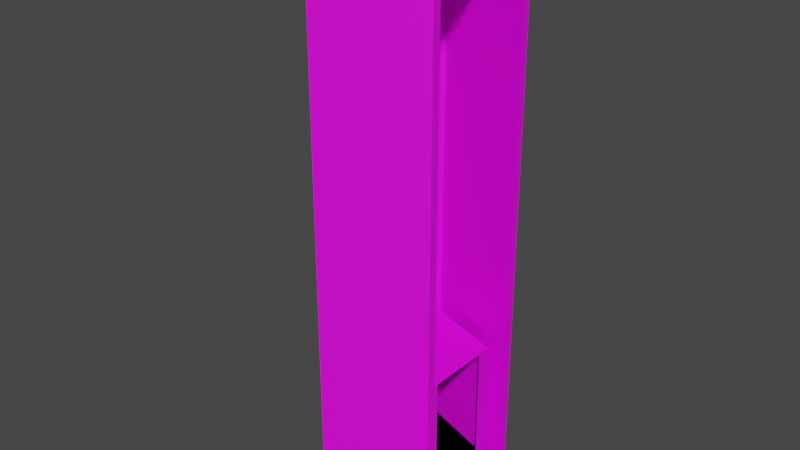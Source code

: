 # Source: elevator_shaft-01.blend  (saved by Blender 3.0.42; exported with 4.5.12 LTS)
import bpy
from mathutils import Matrix  # noqa: F401  (used for matrix-valued properties, if any)

bpy.ops.wm.read_factory_settings(use_empty=True)
scene = bpy.context.scene
scene.name = 'Scene'

# ---- collections
col_car = bpy.data.collections.new('car'); scene.collection.children.link(col_car)
col_collision_mesh = bpy.data.collections.new('collision_mesh'); scene.collection.children.link(col_collision_mesh)
col_shaft = bpy.data.collections.new('shaft'); scene.collection.children.link(col_shaft)

# ---- images (referenced by path relative to the original .blend; pixels are not part of the script)
import os
ASSET_DIR = os.environ.get("B2B_ASSET_DIR", "")  # directory of the original .blend (textures are referenced by path, not embedded)
HERE = os.path.dirname(os.path.abspath(__file__))  # packed textures are extracted next to this script under _unpacked/

def load_image(name, relpath, width, height, colorspace="sRGB"):
    """Load a texture the original file referenced (path relative to the .blend, or extracted next to this script)."""
    p = next((c for c in (os.path.join(HERE, relpath), os.path.join(ASSET_DIR, relpath)) if relpath and os.path.exists(c)), "")
    if p:
        img = bpy.data.images.load(p, check_existing=True)
        img.name = name
    else:  # same state as the original file: an image datablock whose file is absent (Cycles renders it pink)
        img = bpy.data.images.new(name, width, height)
        img.source = "FILE"
        img.filepath = "//" + (relpath or name)
    img.colorspace_settings.name = colorspace
    return img
img_entities_texture_01_png = load_image('entities_texture-01.png', 'entities_texture-01.png', 1024, 1024, 'sRGB')

# ---- materials (node trees are filled in below, after node groups)
mat_primary_texture = bpy.data.materials.new('primary_texture')
mat_primary_texture.use_transparent_shadow = False

# ---- material node trees
mat_primary_texture.use_nodes = True; mat_primary_texture.node_tree.nodes.clear()
_N = mat_primary_texture.node_tree.nodes; _L = mat_primary_texture.node_tree.links
n0 = _N.new('ShaderNodeBsdfPrincipled'); n0.name = 'Principled BSDF'; n0.location = (10, 300)
n0.distribution = 'GGX'
n0.subsurface_method = 'RANDOM_WALK_SKIN'
n0.inputs[3].default_value = 1.45
n0.inputs[27].default_value = (0.0, 0.0, 0.0, 1.0)
n0.inputs[28].default_value = 1.0
n1 = _N.new('ShaderNodeOutputMaterial'); n1.name = 'Material Output'; n1.location = (300, 300)
n2 = _N.new('ShaderNodeTexImage'); n2.name = 'Image Texture'; n2.location = (-280, 248)
n2.image = img_entities_texture_01_png
_L.new(n0.outputs[0], n1.inputs[0])
_L.new(n2.outputs[0], n0.inputs[0])
n1.is_active_output = True

# ---- world
world_world = bpy.data.worlds.new('World'); scene.world = world_world
world_world.use_nodes = True; world_world.node_tree.nodes.clear()
_N = world_world.node_tree.nodes; _L = world_world.node_tree.links
n0 = _N.new('ShaderNodeOutputWorld'); n0.name = 'World Output'; n0.location = (300, 300)
n1 = _N.new('ShaderNodeBackground'); n1.name = 'Background'; n1.location = (10, 300)
n1.inputs[0].default_value = (0.05088, 0.05088, 0.05088, 1.0)
_L.new(n1.outputs[0], n0.inputs[0])
n0.is_active_output = True
world_world.color = (0.05088, 0.05088, 0.05088)
world_world.use_sun_shadow = False
world_world.sun_shadow_jitter_overblur = 0.0

# ---- meshes
me_plane_001 = bpy.data.meshes.new('Plane.001')
me_plane_001.from_pydata([(-0.4583, -0.5, -1.49e-08), (1.0, -0.5, 0.0), (-0.4583, 0.5, -1.49e-08), (1.0, 0.5, 0.0), (-0.4583, 0.3333, -1.49e-08), (-0.4583, -0.3333, -1.49e-08), (-0.2917, -0.5, -1.49e-08), (0.8333, -0.5, 0.0), (1.0, -0.3333, 0.0), (1.0, 0.3333, 0.0), (0.8333, 0.5, 0.0), (-0.2917, 0.5, -1.49e-08), (-0.2917, -0.3333, -1.49e-08), (-0.2917, 0.3333, -1.49e-08), (0.8333, -0.3333, 0.0), (0.8333, 0.3333, 0.0), (-0.4583, -0.5, -0.2), (1.0, -0.5, -0.2), (-0.4583, 0.5, -0.2), (1.0, 0.5, -0.2), (-0.4583, 0.3333, -0.2), (-0.4583, -0.3333, -0.2), (-0.2917, -0.5, -0.2), (0.8333, -0.5, -0.2), (1.0, -0.3333, -0.2), (1.0, 0.3333, -0.2), (0.8333, 0.5, -0.2), (-0.2917, 0.5, -0.2), (-0.4583, 0.3333, -1.49e-08), (-0.4583, -0.3333, -1.49e-08), (-0.2917, -0.3333, -1.49e-08), (-0.2917, 0.3333, -1.49e-08), (-0.4583, -0.5, -1.49e-08), (-0.4583, -0.3333, -1.49e-08), (-0.2917, -0.5, -1.49e-08), (-0.2917, -0.3333, -1.49e-08)], [], [(15, 9, 3, 10), (4, 13, 11, 2), (13, 15, 10, 11), (32, 34, 35, 33), (6, 7, 14, 12), (12, 14, 15, 13), (7, 1, 8, 14), (14, 8, 9, 15), (0, 5, 21, 16), (7, 6, 22, 23), (4, 2, 18, 20), (11, 10, 26, 27), (1, 7, 23, 17), (8, 1, 17, 24), (5, 4, 20, 21), (3, 9, 25, 19), (9, 8, 24, 25), (6, 0, 16, 22), (2, 11, 27, 18), (10, 3, 19, 26), (29, 30, 31, 28)])
_uv = me_plane_001.uv_layers.new(name='UVMap')
_uv.uv.foreach_set('vector', [0.6, 0.825, 0.6, 0.8125, 0.6125, 0.8125, 0.6125, 0.825, 0.4437, 0.85, 0.4437, 0.8375, 0.4563, 0.8375, 0.4563, 0.85, 0.5438, 0.8391, 0.6188, 0.8391, 0.6187, 0.8484, 0.5437, 0.8484, 0.9125, 0.8375, 0.9125, 0.825, 0.925, 0.825, 0.925, 0.8375, 0.4875, 0.85, 0.425, 0.85, 0.425, 0.8375, 0.4875, 0.8375, 0.4406, 0.8906, 0.4094, 0.8906, 0.4094, 0.8641, 0.4406, 0.8641, 0.4125, 0.85, 0.4, 0.85, 0.4, 0.8375, 0.4125, 0.8375, 0.4062, 0.8281, 0.4062, 0.8219, 0.4438, 0.8219, 0.4437, 0.8281, 0.4, 0.9, 0.4042, 0.9, 0.4042, 0.9, 0.4, 0.9, 0.4562, 0.8094, 0.4938, 0.8094, 0.4938, 0.8031, 0.4562, 0.8031, 0.4458, 0.9, 0.45, 0.9, 0.45, 0.9, 0.4458, 0.9, 0.4938, 0.8094, 0.4562, 0.8094, 0.4562, 0.8031, 0.4938, 0.8031, 0.4125, 0.85, 0.4, 0.85, 0.4, 0.8375, 0.4125, 0.8375, 0.4042, 0.85, 0.4, 0.85, 0.4, 0.85, 0.4042, 0.85, 0.4042, 0.9, 0.4458, 0.9, 0.4458, 0.9, 0.4042, 0.9, 0.45, 0.85, 0.4458, 0.85, 0.4458, 0.85, 0.45, 0.85, 0.4458, 0.85, 0.4042, 0.85, 0.4042, 0.85, 0.4458, 0.85, 0.4, 0.85, 0.4125, 0.85, 0.4125, 0.8375, 0.4, 0.8375, 0.4375, 0.85, 0.45, 0.85, 0.45, 0.8375, 0.4375, 0.8375, 0.5, 0.85, 0.5, 0.8375, 0.4875, 0.8375, 0.4875, 0.85, 0.4563, 0.8469, 0.4563, 0.8406, 0.4937, 0.8406, 0.4937, 0.8469])
me_plane_001.materials.append(mat_primary_texture)
me_plane_001.use_remesh_fix_poles = True
me_plane_001.use_remesh_preserve_attributes = False
me_plane_001.update()
me_plane_004 = bpy.data.meshes.new('Plane.004')
me_plane_004.from_pydata([(-0.75, -0.496, -1.375), (1.25, -0.496, -1.375), (-0.75, -0.496, -1.125), (1.25, -0.496, -1.125), (-0.6378, -0.496, -1.375), (-0.6378, -0.496, -1.125), (-0.75, 0.496, -1.375), (-0.75, 0.496, -1.125), (-0.6378, 0.496, -1.375), (1.25, 0.496, -1.375), (1.25, 0.496, -1.125), (-0.6378, 0.496, -1.125)], [], [(6, 0, 2, 7), (4, 1, 3, 5), (0, 4, 5, 2), (4, 8, 9, 1), (5, 3, 10, 11), (1, 9, 10, 3), (2, 5, 11, 7), (0, 6, 8, 4), (8, 11, 10, 9), (11, 8, 6, 7)])
_uv = me_plane_004.uv_layers.new(name='UVMap')
_uv.uv.foreach_set('vector', [0.2436, 0.371, 0.2436, 0.3587, 0.2436, 0.3587, 0.2436, 0.371, 0.6811, 0.0, 1.625, 0.0, 1.625, 0.0, 0.6811, 0.0, 0.625, 0.0, 0.6811, 0.0, 0.6811, 0.0, 0.625, 0.0, 0.2518, 0.3656, 0.2854, 0.3656, 0.2854, 0.319, 0.2518, 0.319, 0.1901, 0.3657, 0.1901, 0.3193, 0.2223, 0.3193, 0.2223, 0.3657, 1.0, -0.1563, 1.0, 0.3397, 1.0, 0.3397, 1.0, -0.1562, 0.1901, 0.3684, 0.1901, 0.3657, 0.2223, 0.3657, 0.2223, 0.3684, 0.2518, 0.3684, 0.2854, 0.3684, 0.2854, 0.3656, 0.2518, 0.3656, 0.4219, 0.3709, 0.4156, 0.3709, 0.4156, 0.3459, 0.4219, 0.3459, 0.4937, 0.3928, 0.5062, 0.3928, 0.5062, 0.3991, 0.4937, 0.3991])
me_plane_004.materials.append(mat_primary_texture)
me_plane_004.use_remesh_fix_poles = True
me_plane_004.use_remesh_preserve_attributes = False
me_plane_004.update()
me_circle_001 = bpy.data.meshes.new('Circle.001')
me_circle_001.from_pydata([(0.0, 2.0, 0.0), (-1.902, 0.618, 0.0), (-1.176, -1.618, 0.0), (1.176, -1.618, 0.0), (1.902, 0.618, 0.0), (0.0, 2.0, 3.24), (-1.902, 0.618, 3.24), (-1.176, -1.618, 3.24), (1.176, -1.618, 3.24), (1.902, 0.618, 3.24), (0.3919, -1.618, 0.0), (-0.3919, -1.618, 0.0), (0.3919, -1.618, 3.24), (-0.3919, -1.618, 3.24), (1.66, -0.1273, 0.0), (1.418, -0.8727, 0.0), (1.66, -0.1273, 3.24), (1.418, -0.8727, 3.24), (0.634, 1.539, 0.0), (1.268, 1.079, 0.0), (0.634, 1.539, 3.24), (1.268, 1.079, 3.24), (-1.268, 1.079, 0.0), (-0.634, 1.539, 0.0), (-1.268, 1.079, 3.24), (-0.634, 1.539, 3.24), (-1.418, -0.8727, 0.0), (-1.66, -0.1273, 0.0), (-1.418, -0.8727, 3.24), (-1.66, -0.1273, 3.24), (1.176, -1.618, 0.0), (1.176, -1.618, 3.24), (1.293, -1.258, 0.0), (1.293, -1.258, 3.24), (1.176, -1.618, 0.0), (1.176, -1.618, 3.24), (0.8099, -1.62, 0.0), (0.8099, -1.62, 3.24), (-1.176, -1.618, 0.0), (-1.176, -1.618, 3.24), (-0.8099, -1.618, 0.0), (-0.8099, -1.618, 3.24), (1.902, 0.618, 0.0), (1.902, 0.618, 3.24), (1.66, -0.1273, 0.0), (1.66, -0.1273, 3.24), (1.902, 0.618, 0.0), (1.902, 0.618, 3.24), (1.268, 1.079, 0.0), (1.268, 1.079, 3.24), (0.0, 2.0, 0.0), (0.0, 2.0, 3.24), (0.634, 1.539, 0.0), (0.634, 1.539, 3.24), (0.0, 2.0, 0.0), (0.0, 2.0, 3.24), (-0.634, 1.539, 0.0), (-0.634, 1.539, 3.24), (-1.902, 0.618, 0.0), (-1.902, 0.618, 3.24), (-1.268, 1.079, 0.0), (-1.268, 1.079, 3.24), (-1.902, 0.618, 0.0), (-1.902, 0.618, 3.24), (-1.785, 0.2578, 0.0), (-1.785, 0.2578, 3.24), (-1.176, -1.618, 0.0), (-1.176, -1.618, 3.24), (-1.293, -1.258, 0.0), (-1.293, -1.258, 3.24)], [], [(1, 27, 26, 2, 11, 10, 3, 15, 14, 4, 19, 18, 0, 23, 22), (6, 24, 25, 5, 20, 21, 9, 16, 17, 8, 12, 13, 7, 28, 29), (46, 47, 49, 48), (54, 55, 57, 56), (38, 39, 41, 40), (62, 63, 65, 64), (44, 45, 43, 42), (36, 37, 35, 34), (52, 53, 51, 50), (60, 61, 59, 58), (30, 31, 33, 32), (68, 69, 67, 66)])
_uv = me_circle_001.uv_layers.new(name='UVMap')
_uv.uv.foreach_set('vector', [0.4691, 0.4906, 0.4794, 0.4873, 0.4897, 0.4839, 0.5, 0.4806, 0.5, 0.4698, 0.5, 0.4589, 0.5, 0.4481, 0.4897, 0.4447, 0.4794, 0.4414, 0.4691, 0.4381, 0.4627, 0.4468, 0.4564, 0.4556, 0.45, 0.4643, 0.4564, 0.4731, 0.4627, 0.4819, 0.55, 0.4481, 0.5397, 0.4447, 0.5294, 0.4414, 0.5191, 0.4381, 0.5127, 0.4468, 0.5064, 0.4556, 0.5, 0.4643, 0.5064, 0.4731, 0.5127, 0.4819, 0.5191, 0.4906, 0.5294, 0.4873, 0.5397, 0.4839, 0.55, 0.4806, 0.55, 0.4698, 0.55, 0.4589, 0.4825, 0.4906, 0.4825, 0.5354, 0.4933, 0.5354, 0.4933, 0.4906, 0.4717, 0.4906, 0.4717, 0.5354, 0.4825, 0.5354, 0.4825, 0.4906, 0.5249, 0.4906, 0.5249, 0.5354, 0.53, 0.5354, 0.53, 0.4906, 0.5146, 0.4906, 0.5146, 0.5354, 0.5199, 0.5354, 0.5199, 0.4906, 0.45, 0.4906, 0.45, 0.5354, 0.4608, 0.5354, 0.4608, 0.4906, 0.5199, 0.4906, 0.5199, 0.5354, 0.5249, 0.5354, 0.5249, 0.4906, 0.4933, 0.4906, 0.4933, 0.5354, 0.5042, 0.5354, 0.5042, 0.4906, 0.4608, 0.4906, 0.4608, 0.5354, 0.4717, 0.5354, 0.4717, 0.4906, 0.5094, 0.4906, 0.5094, 0.5354, 0.5146, 0.5354, 0.5146, 0.4906, 0.5042, 0.4906, 0.5042, 0.5354, 0.5094, 0.5354, 0.5094, 0.4906])
me_circle_001.materials.append(mat_primary_texture)
me_circle_001.use_remesh_fix_poles = True
me_circle_001.use_remesh_preserve_attributes = False
me_circle_001.update()
me_circle_006 = bpy.data.meshes.new('Circle.006')
me_circle_006.from_pydata([(0.0, 2.0, 0.0), (-1.902, 0.618, 0.0), (-1.176, -1.618, 0.0), (1.176, -1.618, 0.0), (1.902, 0.618, 0.0), (0.0, 2.0, 2.43), (-1.902, 0.618, 2.43), (-1.176, -1.618, 2.43), (1.176, -1.618, 2.43), (1.902, 0.618, 2.43)], [], [(1, 2, 3, 4, 0), (0, 5, 6, 1), (3, 8, 9, 4), (1, 6, 7, 2), (4, 9, 5, 0)])
_uv = me_circle_006.uv_layers.new(name='UVMap')
_uv.uv.foreach_set('vector', [0.4691, 0.4906, 0.5, 0.4806, 0.5, 0.4481, 0.4691, 0.4381, 0.45, 0.4643, 0.45, 0.4643, 0.45, 0.4643, 0.4691, 0.4906, 0.4691, 0.4906, 0.5, 0.4481, 0.5, 0.4481, 0.4691, 0.4381, 0.4691, 0.4381, 0.4691, 0.4906, 0.4691, 0.4906, 0.5, 0.4806, 0.5, 0.4806, 0.4691, 0.4381, 0.4691, 0.4381, 0.45, 0.4643, 0.45, 0.4643])
me_circle_006.materials.append(mat_primary_texture)
me_circle_006.use_remesh_fix_poles = True
me_circle_006.use_remesh_preserve_attributes = False
me_circle_006.update()
me_circle_002 = bpy.data.meshes.new('Circle.002')
me_circle_002.from_pydata([(2.098e-08, 2.362, 0.0), (-2.283, 0.7034, 0.0), (-1.411, -1.98, 0.0), (1.411, -1.98, 0.0), (2.283, 0.7034, 0.0), (0.4702, -1.98, 0.0), (-0.4702, -1.98, 0.0), (1.992, -0.191, 0.0), (1.701, -1.085, 0.0), (0.7608, 1.809, 0.0), (1.522, 1.256, 0.0), (-1.522, 1.256, 0.0), (-0.7608, 1.809, 0.0), (-1.701, -1.085, 0.0), (-1.992, -0.191, 0.0)], [], [(1, 11, 12, 0, 9, 10, 4, 7, 8, 3, 5, 6, 2, 13, 14)])
_uv = me_circle_002.uv_layers.new(name='UVMap')
_uv.uv.foreach_set('vector', [0.4691, 0.4906, 0.4627, 0.4819, 0.4564, 0.4731, 0.45, 0.4643, 0.4564, 0.4556, 0.4627, 0.4468, 0.4691, 0.4381, 0.4794, 0.4414, 0.4897, 0.4447, 0.5, 0.4481, 0.5, 0.4589, 0.5, 0.4698, 0.5, 0.4806, 0.4897, 0.4839, 0.4794, 0.4873])
me_circle_002.materials.append(mat_primary_texture)
me_circle_002.use_remesh_fix_poles = True
me_circle_002.use_remesh_preserve_attributes = False
me_circle_002.update()
me_circle_003 = bpy.data.meshes.new('Circle.003')
me_circle_003.from_pydata([(2.098e-08, 2.362, 0.0), (-2.283, 0.7034, 0.0), (-1.411, -1.98, 0.0), (1.411, -1.98, 0.0), (2.283, 0.7034, 0.0), (1.992, -0.191, 0.0), (1.701, -1.085, 0.0), (0.7608, 1.809, 0.0), (1.522, 1.256, 0.0), (-1.522, 1.256, 0.0), (-0.7608, 1.809, 0.0), (-1.701, -1.085, 0.0), (-1.992, -0.191, 0.0), (2.098e-08, 2.362, 3.24), (-2.283, 0.7034, 3.24), (-1.411, -1.98, 3.24), (1.411, -1.98, 3.24), (2.283, 0.7034, 3.24), (1.992, -0.191, 3.24), (1.701, -1.085, 3.24), (0.7608, 1.809, 3.24), (1.522, 1.256, 3.24), (-1.522, 1.256, 3.24), (-0.7608, 1.809, 3.24), (-1.701, -1.085, 3.24), (-1.992, -0.191, 3.24), (1.62, -1.98, 0.0), (1.62, -1.98, 3.24), (-1.62, -1.98, 0.0), (-1.62, -1.98, 3.24)], [], [(5, 18, 17, 4), (12, 25, 24, 11), (4, 17, 21, 8), (9, 22, 14, 1), (1, 14, 25, 12), (6, 19, 18, 5), (10, 23, 22, 9), (7, 20, 13, 0), (11, 2, 15, 24), (3, 16, 19, 6), (8, 21, 20, 7), (0, 13, 23, 10), (3, 26, 27, 16), (15, 29, 28, 2)])
_uv = me_circle_003.uv_layers.new(name='UVMap')
_uv.uv.foreach_set('vector', [0.4794, 0.4414, 0.4794, 0.4414, 0.4691, 0.4381, 0.4691, 0.4381, 0.8, 0.6, 0.8, 0.55, 0.825, 0.55, 0.825, 0.6, 0.4691, 0.4381, 0.4691, 0.4381, 0.4627, 0.4468, 0.4627, 0.4468, 0.4627, 0.4819, 0.4627, 0.4819, 0.4691, 0.4906, 0.4691, 0.4906, 0.4691, 0.4906, 0.4691, 0.4906, 0.4794, 0.4873, 0.4794, 0.4873, 0.9, 0.6, 0.9, 0.5, 0.875, 0.5, 0.875, 0.6, 0.725, 0.55, 0.725, 0.6, 0.75, 0.6, 0.75, 0.55, 0.4564, 0.4556, 0.4564, 0.4556, 0.45, 0.4643, 0.45, 0.4643, 0.4897, 0.4839, 0.5, 0.4806, 0.5, 0.4806, 0.4897, 0.4839, 0.5, 0.4481, 0.5, 0.4481, 0.4897, 0.4447, 0.4897, 0.4447, 0.8, 0.55, 0.8, 0.6, 0.825, 0.6, 0.825, 0.55, 0.45, 0.4643, 0.45, 0.4643, 0.4564, 0.4731, 0.4564, 0.4731, 0.4039, 0.5, 0.4008, 0.5, 0.4008, 0.45, 0.4039, 0.45, 0.4203, 0.45, 0.4234, 0.45, 0.4234, 0.5, 0.4203, 0.5])
me_circle_003.materials.append(mat_primary_texture)
me_circle_003.use_remesh_fix_poles = True
me_circle_003.use_remesh_preserve_attributes = False
me_circle_003.update()
me_circle_004 = bpy.data.meshes.new('Circle.004')
me_circle_004.from_pydata([(2.098e-08, 2.362, 0.0), (-2.283, 0.7034, 0.0), (-1.411, -1.98, 0.0), (1.411, -1.98, 0.0), (2.283, 0.7034, 0.0), (0.4702, -1.98, 0.0), (-0.4702, -1.98, 0.0), (1.992, -0.191, 0.0), (1.701, -1.085, 0.0), (0.7608, 1.809, 0.0), (1.522, 1.256, 0.0), (-1.522, 1.256, 0.0), (-0.7608, 1.809, 0.0), (-1.701, -1.085, 0.0), (-1.992, -0.191, 0.0)], [], [(1, 14, 13, 2, 6, 5, 3, 8, 7, 4, 10, 9, 0, 12, 11)])
_uv = me_circle_004.uv_layers.new(name='UVMap')
_uv.uv.foreach_set('vector', [0.4691, 0.4906, 0.4794, 0.4873, 0.4897, 0.4839, 0.5, 0.4806, 0.5, 0.4698, 0.5, 0.4589, 0.5, 0.4481, 0.4897, 0.4447, 0.4794, 0.4414, 0.4691, 0.4381, 0.4627, 0.4468, 0.4564, 0.4556, 0.45, 0.4643, 0.4564, 0.4731, 0.4627, 0.4819])
me_circle_004.materials.append(mat_primary_texture)
me_circle_004.use_remesh_fix_poles = True
me_circle_004.use_remesh_preserve_attributes = False
me_circle_004.update()
me_circle_005 = bpy.data.meshes.new('Circle.005')
me_circle_005.from_pydata([(2.098e-08, 2.362, 0.0), (-2.283, 0.7034, 0.0), (-1.411, -1.98, 0.0), (1.411, -1.98, 0.0), (2.283, 0.7034, 0.0), (1.992, -0.191, 0.0), (1.701, -1.085, 0.0), (0.7608, 1.809, 0.0), (1.522, 1.256, 0.0), (-1.522, 1.256, 0.0), (-0.7608, 1.809, 0.0), (-1.701, -1.085, 0.0), (-1.992, -0.191, 0.0), (2.098e-08, 2.362, 0.8099), (-2.283, 0.7034, 0.8099), (-1.411, -1.98, 0.8099), (1.411, -1.98, 0.8099), (2.283, 0.7034, 0.8099), (1.992, -0.191, 0.8099), (1.701, -1.085, 0.8099), (0.7608, 1.809, 0.8099), (1.522, 1.256, 0.8099), (-1.522, 1.256, 0.8099), (-0.7608, 1.809, 0.8099), (-1.701, -1.085, 0.8099), (-1.992, -0.191, 0.8099)], [], [(5, 18, 17, 4), (12, 25, 24, 11), (4, 17, 21, 8), (9, 22, 14, 1), (1, 14, 25, 12), (6, 19, 18, 5), (10, 23, 22, 9), (7, 20, 13, 0), (11, 24, 15, 2), (3, 16, 19, 6), (8, 21, 20, 7), (0, 13, 23, 10)])
_uv = me_circle_005.uv_layers.new(name='UVMap')
_uv.uv.foreach_set('vector', [0.8856, 0.5083, 0.8856, 0.5083, 0.8753, 0.505, 0.8753, 0.505, 0.8875, 0.55, 0.8875, 0.5375, 0.9125, 0.5375, 0.9125, 0.55, 0.8753, 0.505, 0.8753, 0.505, 0.869, 0.5137, 0.869, 0.5137, 0.869, 0.5488, 0.869, 0.5488, 0.8753, 0.5575, 0.8753, 0.5575, 0.8753, 0.5575, 0.8753, 0.5575, 0.8856, 0.5542, 0.8856, 0.5542, 0.9438, 0.5437, 0.9438, 0.5188, 0.9187, 0.5188, 0.9188, 0.5437, 0.8625, 0.525, 0.8625, 0.5375, 0.8875, 0.5375, 0.8875, 0.525, 0.8626, 0.5225, 0.8626, 0.5225, 0.8563, 0.5312, 0.8563, 0.5312, 0.8959, 0.5508, 0.8959, 0.5508, 0.9062, 0.5475, 0.9062, 0.5475, 0.9062, 0.515, 0.9062, 0.515, 0.8959, 0.5117, 0.8959, 0.5117, 0.8875, 0.5, 0.8875, 0.5125, 0.9125, 0.5125, 0.9125, 0.5, 0.8563, 0.5312, 0.8563, 0.5312, 0.8626, 0.54, 0.8626, 0.54])
me_circle_005.materials.append(mat_primary_texture)
me_circle_005.use_remesh_fix_poles = True
me_circle_005.use_remesh_preserve_attributes = False
me_circle_005.update()

# ---- objects
ob_plane_003 = bpy.data.objects.new('Plane.003', me_plane_001)
ob_plane_002 = bpy.data.objects.new('Plane.002', me_plane_004)
ob_circle_001 = bpy.data.objects.new('Circle.001', me_circle_001)
ob_circle_010 = bpy.data.objects.new('Circle.010', me_circle_006)
ob_circle_002 = bpy.data.objects.new('Circle.002', me_circle_002)
ob_circle_003 = bpy.data.objects.new('Circle.003', me_circle_003)
ob_circle_004 = bpy.data.objects.new('Circle.004', me_circle_003)
ob_circle_005 = bpy.data.objects.new('Circle.005', me_circle_003)
ob_circle_006 = bpy.data.objects.new('Circle.006', me_circle_003)
ob_circle_007 = bpy.data.objects.new('Circle.007', me_circle_004)
ob_circle_008 = bpy.data.objects.new('Circle.008', me_circle_005)
ob_circle_009 = bpy.data.objects.new('Circle.009', me_circle_005)

# ---- transforms, parenting, visibility, modifiers, constraints
ob_plane_003.location = (-1.75, 0.0, 2.0)
ob_plane_003.rotation_euler = (-0.0, 1.571, 0.0)
ob_plane_002.location = (-3.0, 0.0, 0.8)
ob_plane_002.rotation_euler = (3.142, -1.571, 0.0)
ob_plane_002.scale = (0.8, 0.8, -0.8)
ob_circle_001.location = (0.0, 0.0, 0.0)
ob_circle_001.rotation_euler = (0.0, -0.0, 1.571)
ob_circle_001.scale = (-1.235, 1.235, 1.235)
ob_circle_010.location = (4.371e-10, -0.01, 0.0)
ob_circle_010.rotation_euler = (0.0, -0.0, 1.571)
ob_circle_010.scale = (-1.235, 1.235, 1.235)
ob_circle_002.location = (0.0, 0.0, 17.0)
ob_circle_002.rotation_euler = (0.0, -0.0, 1.571)
ob_circle_002.scale = (-1.235, 1.235, 1.235)
ob_circle_003.location = (0.0, 0.0, 0.0)
ob_circle_003.rotation_euler = (0.0, -0.0, 1.571)
ob_circle_003.scale = (-1.235, 1.235, 1.235)
ob_circle_004.location = (0.0, 0.0, 4.0)
ob_circle_004.rotation_euler = (0.0, -0.0, 1.571)
ob_circle_004.scale = (-1.235, 1.235, 1.235)
ob_circle_005.location = (0.0, 0.0, 8.0)
ob_circle_005.rotation_euler = (0.0, -0.0, 1.571)
ob_circle_005.scale = (-1.235, 1.235, 1.235)
ob_circle_006.location = (0.0, 0.0, 12.0)
ob_circle_006.rotation_euler = (0.0, -0.0, 1.571)
ob_circle_006.scale = (-1.235, 1.235, 1.235)
ob_circle_007.location = (0.0, 0.0, -1.0)
ob_circle_007.rotation_euler = (0.0, -0.0, 1.571)
ob_circle_007.scale = (-1.235, 1.235, 1.235)
ob_circle_008.location = (0.0, 0.0, 16.0)
ob_circle_008.rotation_euler = (0.0, -0.0, 1.571)
ob_circle_008.scale = (-1.235, 1.235, 1.235)
ob_circle_009.location = (0.0, 0.0, -1.0)
ob_circle_009.rotation_euler = (0.0, -0.0, 1.571)
ob_circle_009.scale = (-1.235, 1.235, 1.235)

# ---- collection membership
col_car.objects.link(ob_plane_003)
col_car.objects.link(ob_plane_002)
col_car.objects.link(ob_circle_001)
col_collision_mesh.objects.link(ob_circle_010)
col_shaft.objects.link(ob_circle_002)
col_shaft.objects.link(ob_circle_003)
col_shaft.objects.link(ob_circle_004)
col_shaft.objects.link(ob_circle_005)
col_shaft.objects.link(ob_circle_006)
col_shaft.objects.link(ob_circle_007)
col_shaft.objects.link(ob_circle_008)
col_shaft.objects.link(ob_circle_009)

# ---- scene / render settings (as saved in the file)
scene.frame_start = 1; scene.frame_end = 250; scene.frame_set(1)
scene.render.engine = 'BLENDER_EEVEE_NEXT'
scene.cycles.sampling_pattern = 'TABULATED_SOBOL'
scene.cycles.use_light_tree = False
scene.view_settings.view_transform = 'Filmic'
bpy.context.view_layer.update()

# ---- added for rendering (the .blend has no active camera and no usable light): camera, sun
cam_auto = bpy.data.cameras.new('AutoCamera')
cam_auto.lens = 50.0
cam_auto.sensor_width = 36.0
cam_auto.clip_end = 1000.0
ob_auto_camera = bpy.data.objects.new('AutoCamera', cam_auto)
scene.collection.objects.link(ob_auto_camera)
ob_auto_camera.location = (17.9067, -21.7711, 22.514)
ob_auto_camera.rotation_euler = (1.09748, -7.21219e-08, 0.694738)
scene.camera = ob_auto_camera
light_auto_sun = bpy.data.lights.new('AutoSun', 'SUN')
light_auto_sun.energy = 3.0
light_auto_sun.angle = 0.0523599
ob_auto_sun = bpy.data.objects.new('AutoSun', light_auto_sun)
scene.collection.objects.link(ob_auto_sun)
ob_auto_sun.rotation_euler = (0.872665, 0.174533, 0.523599)
bpy.context.view_layer.update()
